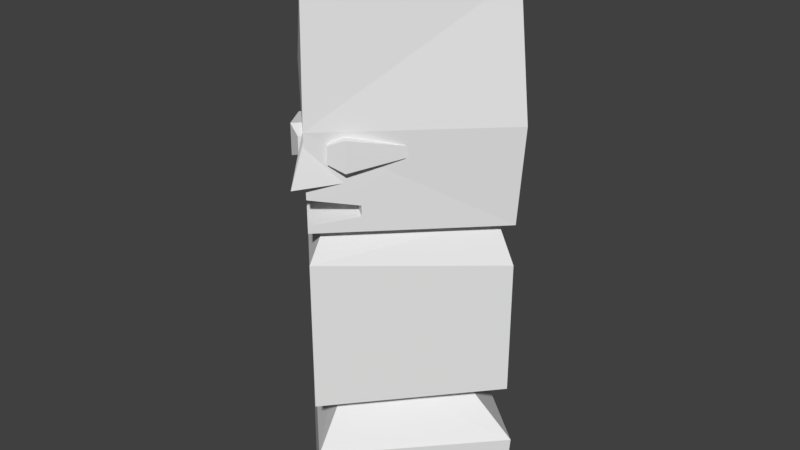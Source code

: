# Source: head.blend  (saved by Blender 2.78.0; exported with 4.5.12 LTS)
import bpy
from mathutils import Matrix  # noqa: F401  (used for matrix-valued properties, if any)

bpy.ops.wm.read_factory_settings(use_empty=True)
scene = bpy.context.scene
scene.name = 'Scene'

# ---- collections
col_collection_1 = bpy.data.collections.new('Collection 1'); scene.collection.children.link(col_collection_1)

# ---- world
world_world = bpy.data.worlds.new('World'); scene.world = world_world
world_world.color = (0.05088, 0.05088, 0.05088)
world_world.use_sun_shadow = False
world_world.sun_shadow_jitter_overblur = 0.0
world_world.cycles.sampling_method = 'MANUAL'

# ---- meshes
me_cube_005 = bpy.data.meshes.new('Cube.005')
me_cube_005.from_pydata([(-0.2687, -1.0, -0.5651), (-0.2687, -1.0, 0.5651), (-0.07659, 1.0, -0.3729), (-0.07659, 1.0, 0.3729), (0.5933, -1.0, -0.5651), (0.5933, -1.0, 0.5651), (0.506, 1.0, -0.3729), (0.506, 1.0, 0.3729), (-0.9981, -0.5524, -0.9981), (-0.9981, -0.5524, 0.9981), (0.9981, -0.5524, -0.9981), (0.9981, -0.5524, 0.9981)], [], [(8, 9, 3, 2), (2, 3, 7, 6), (10, 11, 5, 4), (4, 5, 1, 0), (8, 10, 4, 0), (11, 9, 1, 5), (7, 3, 9, 11), (2, 6, 10, 8), (6, 7, 11, 10), (0, 1, 9, 8)])
me_cube_005.use_remesh_preserve_volume = False
me_cube_005.use_remesh_preserve_attributes = False
me_cube_005.use_mirror_vertex_groups = False
me_cube_005.update()
me_cube_004 = bpy.data.meshes.new('Cube.004')
me_cube_004.from_pydata([(-0.2837, -1.716, -1.0), (-0.2626, -0.2616, 1.0), (-1.001, 1.001, -1.0), (-0.1316, 0.1316, 1.0), (0.9995, -0.9995, -1.0), (0.9995, -0.9995, 1.0), (1.893, 0.1072, -1.0), (0.2616, 0.2626, 1.0)], [], [(0, 1, 3, 2), (2, 3, 7, 6), (6, 7, 5, 4), (4, 5, 1, 0), (2, 6, 4, 0), (7, 3, 1, 5)])
me_cube_004.use_remesh_preserve_volume = False
me_cube_004.use_remesh_preserve_attributes = False
me_cube_004.use_mirror_vertex_groups = False
me_cube_004.update()
me_cube_003 = bpy.data.meshes.new('Cube.003')
me_cube_003.from_pydata([(-1.0, -1.0, -1.0), (-1.0, -1.0, 1.0), (0.0, 1.0, 0.0), (1.0, -1.0, -1.0), (1.0, -1.0, 1.0)], [], [(0, 1, 2), (2, 4, 3), (3, 4, 1, 0), (2, 3, 0), (2, 1, 4)])
me_cube_003.use_remesh_preserve_volume = False
me_cube_003.use_remesh_preserve_attributes = False
me_cube_003.use_mirror_vertex_groups = False
me_cube_003.update()
me_cube_001 = bpy.data.meshes.new('Cube.001')
me_cube_001.from_pydata([(-1.0, -1.0, 0.0), (-0.6162, -0.5558, 1.381), (-1.0, 1.0, 0.0), (-0.6124, 0.6124, 1.412), (1.0, -1.0, 0.0), (0.5414, -0.5414, 1.317), (1.0, 1.0, 0.0), (0.6833, 0.5217, 1.384), (-0.9698, -1.03, 0.7027), (-0.9736, 0.9736, 0.6712), (0.9026, 1.064, 0.6999), (1.045, -1.045, 0.7662), (-0.6162, -0.5558, 1.381), (-0.6124, 0.6124, 1.412), (0.6833, 0.5217, 1.384), (0.5414, -0.5414, 1.317), (-0.9888, -0.9888, 1.29), (-0.9888, 0.9888, 1.353), (0.9888, 0.9888, 1.383), (0.9888, -0.9888, 1.384), (-0.9888, -0.9888, 2.934), (-0.9888, 0.9888, 2.871), (0.9888, 0.9888, 2.841), (0.9888, -0.9888, 2.84), (-0.8357, -0.8357, 3.283), (-0.8357, 0.8357, 3.283), (0.8357, 0.8357, 3.283), (0.8357, -0.8357, 3.283), (-0.989, -0.989, 3.283), (-0.989, 0.989, 3.283), (0.989, 0.989, 3.283), (0.989, -0.989, 3.283), (-0.9781, -0.9646, 5.694), (-0.9504, 0.9277, 5.69), (0.9467, 0.9065, 5.688), (0.941, -0.9178, 5.689), (-1.027, 1.05, 4.319), (1.031, 1.071, 4.321), (1.037, -1.06, 4.32), (-0.9998, -1.013, 4.315)], [], [(8, 1, 3, 9), (9, 3, 7, 10), (10, 7, 5, 11), (11, 5, 1, 8), (2, 6, 4, 0), (7, 3, 13, 14), (4, 11, 8, 0), (6, 10, 11, 4), (2, 9, 10, 6), (0, 8, 9, 2), (13, 12, 16, 17), (5, 7, 14, 15), (3, 1, 12, 13), (1, 5, 15, 12), (16, 19, 23, 20), (12, 15, 19, 16), (14, 13, 17, 18), (15, 14, 18, 19), (23, 22, 26, 27), (18, 17, 21, 22), (19, 18, 22, 23), (17, 16, 20, 21), (24, 27, 31, 28), (21, 20, 24, 25), (20, 23, 27, 24), (22, 21, 25, 26), (37, 36, 33, 34), (26, 25, 29, 30), (27, 26, 30, 31), (25, 24, 28, 29), (34, 33, 32, 35), (38, 37, 34, 35), (36, 39, 32, 33), (39, 38, 35, 32), (28, 31, 38, 39), (29, 28, 39, 36), (31, 30, 37, 38), (30, 29, 36, 37)])
me_cube_001.use_remesh_preserve_volume = False
me_cube_001.use_remesh_preserve_attributes = False
me_cube_001.use_mirror_vertex_groups = False
me_cube_001.update()

# ---- objects
ob_empty = bpy.data.objects.new('Empty', None)
ob_cube_002 = bpy.data.objects.new('Cube.002', me_cube_005)
ob_cube_001 = bpy.data.objects.new('Cube.001', me_cube_004)
ob_mouth = bpy.data.objects.new('MOuth', me_cube_003)
ob_cube = bpy.data.objects.new('Cube', me_cube_001)

# ---- transforms, parenting, visibility, modifiers, constraints
ob_empty.location = (0.02485, -0.2029, 0.01777)
ob_empty.scale = (0.704, 0.704, 0.704)
ob_empty.empty_image_offset = (0.0, 0.0)
ob_empty.lineart.crease_threshold = 0.0
ob_cube_002.location = (0.3204, -0.9263, 2.905)
ob_cube_002.rotation_euler = (0.0, -0.0, -0.7854)
ob_cube_002.scale = (-0.06193, 0.2517, 0.1145)
ob_cube_002.lineart.crease_threshold = 0.0
_m = ob_cube_002.modifiers.new('Mirror', 'MIRROR')
_m.mirror_object = ob_empty
ob_cube_001.location = (0.02485, -1.05, 2.966)
ob_cube_001.rotation_euler = (0.0, -0.0, 2.356)
ob_cube_001.scale = (0.196, 0.196, 0.2744)
ob_cube_001.lineart.crease_threshold = 0.0
ob_mouth.location = (0.02485, -1.046, 2.482)
ob_mouth.scale = (0.7947, 0.3007, 0.1295)
ob_mouth.hide_viewport = True
ob_mouth.hide_render = True
ob_mouth.lineart.crease_threshold = 0.0
ob_cube.location = (0.02485, -0.2029, 0.01777)
ob_cube.rotation_euler = (0.0, -0.0, 0.7854)
ob_cube.scale = (0.704, 0.704, 0.704)
ob_cube.lineart.crease_threshold = 0.0
_m = ob_cube.modifiers.new('Boolean', 'BOOLEAN')
_m.object = ob_mouth
_m.solver = 'FAST'

# ---- collection membership
col_collection_1.objects.link(ob_empty)
col_collection_1.objects.link(ob_cube_002)
col_collection_1.objects.link(ob_cube_001)
col_collection_1.objects.link(ob_mouth)
col_collection_1.objects.link(ob_cube)

# ---- scene / render settings (as saved in the file)
scene.frame_start = 1; scene.frame_end = 250; scene.frame_set(1)
scene.render.engine = 'BLENDER_EEVEE_NEXT'
scene.render.resolution_percentage = 50
scene.render.dither_intensity = 0.0
scene.cycles.use_denoising = False
scene.cycles.samples = 128
scene.cycles.sampling_pattern = 'TABULATED_SOBOL'
scene.cycles.light_sampling_threshold = 0.0
scene.cycles.use_adaptive_sampling = False
scene.cycles.use_light_tree = False
scene.cycles.blur_glossy = 0.0
scene.cycles.sample_clamp_indirect = 0.0
scene.view_settings.view_transform = 'Standard'
bpy.context.view_layer.update()

# ---- added for rendering (the .blend has no active camera and no usable light): camera, sun
cam_auto = bpy.data.cameras.new('AutoCamera')
cam_auto.lens = 50.0
cam_auto.sensor_width = 36.0
cam_auto.clip_end = 1000.0
ob_auto_camera = bpy.data.objects.new('AutoCamera', cam_auto)
scene.collection.objects.link(ob_auto_camera)
ob_auto_camera.location = (4.66989, -5.81077, 5.73685)
ob_auto_camera.rotation_euler = (1.09748, -7.21219e-08, 0.694738)
scene.camera = ob_auto_camera
light_auto_sun = bpy.data.lights.new('AutoSun', 'SUN')
light_auto_sun.energy = 3.0
light_auto_sun.angle = 0.0523599
ob_auto_sun = bpy.data.objects.new('AutoSun', light_auto_sun)
scene.collection.objects.link(ob_auto_sun)
ob_auto_sun.rotation_euler = (0.872665, 0.174533, 0.523599)
bpy.context.view_layer.update()
